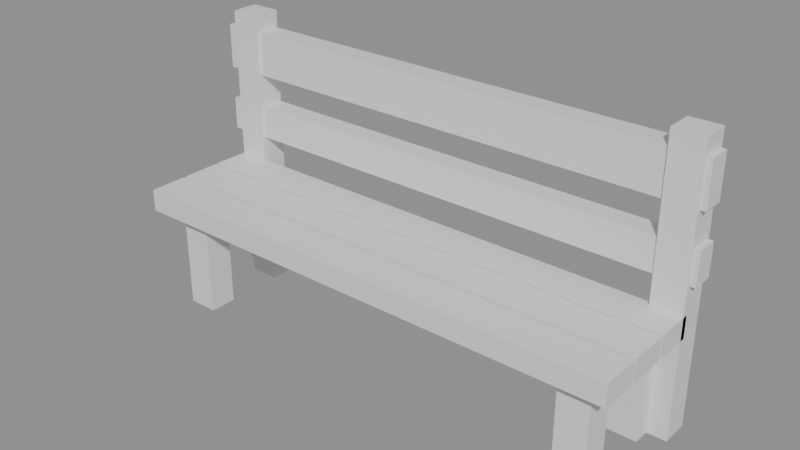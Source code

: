 # Source: bench_basic.blend  (saved by Blender 5.2.44; exported with 4.5.12 LTS)
import bpy
from mathutils import Matrix  # noqa: F401  (used for matrix-valued properties, if any)

bpy.ops.wm.read_factory_settings(use_empty=True)
scene = bpy.context.scene
scene.name = 'Scene'

# ---- collections
col_bench_basic_gridguides = bpy.data.collections.new('bench_basic_GridGuides'); scene.collection.children.link(col_bench_basic_gridguides)

# ---- materials (node trees are filled in below, after node groups)
mat_halka_vertexcolor = bpy.data.materials.new('HALKA_VertexColor')

# ---- material node trees
mat_halka_vertexcolor.use_nodes = True; mat_halka_vertexcolor.node_tree.nodes.clear()
_N = mat_halka_vertexcolor.node_tree.nodes; _L = mat_halka_vertexcolor.node_tree.links
n0 = _N.new('ShaderNodeBsdfPrincipled'); n0.name = 'Principled BSDF'; n0.location = (-200, 100)
n0.inputs[10].default_value = 0.005
n1 = _N.new('ShaderNodeOutputMaterial'); n1.name = 'Material Output'; n1.location = (200, 100)
_L.new(n0.outputs[0], n1.inputs[0])
n1.is_active_output = True

# ---- meshes
me_bench_basic_mesh = bpy.data.meshes.new('bench_basic_Mesh')
me_bench_basic_mesh.from_pydata([(-0.21, -0.11, 0.18), (-0.21, -0.11, 0.22), (-0.21, -0.04, 0.18), (-0.21, -0.04, 0.22), (0.71, -0.11, 0.18), (0.71, -0.11, 0.22), (0.71, -0.04, 0.18), (0.71, -0.04, 0.22), (-0.21, -0.035, 0.18), (-0.21, -0.035, 0.22), (-0.21, 0.035, 0.18), (-0.21, 0.035, 0.22), (0.71, -0.035, 0.18), (0.71, -0.035, 0.22), (0.71, 0.035, 0.18), (0.71, 0.035, 0.22), (-0.21, 0.04, 0.18), (-0.21, 0.04, 0.22), (-0.21, 0.11, 0.18), (-0.21, 0.11, 0.22), (0.71, 0.04, 0.18), (0.71, 0.04, 0.22), (0.71, 0.11, 0.18), (0.71, 0.11, 0.22), (-0.16, -0.085, 0.0), (-0.16, -0.085, 0.18), (-0.16, -0.035, 0.0), (-0.16, -0.035, 0.18), (-0.105, -0.085, 0.0), (-0.105, -0.085, 0.18), (-0.105, -0.035, 0.0), (-0.105, -0.035, 0.18), (-0.16, 0.07, 0.0), (-0.16, 0.07, 0.18), (-0.16, 0.12, 0.0), (-0.16, 0.12, 0.18), (-0.105, 0.07, 0.0), (-0.105, 0.07, 0.18), (-0.105, 0.12, 0.0), (-0.105, 0.12, 0.18), (0.62, -0.085, 0.0), (0.62, -0.085, 0.18), (0.62, -0.035, 0.0), (0.62, -0.035, 0.18), (0.675, -0.085, 0.0), (0.675, -0.085, 0.18), (0.675, -0.035, 0.0), (0.675, -0.035, 0.18), (0.62, 0.07, 0.0), (0.62, 0.07, 0.18), (0.62, 0.12, 0.0), (0.62, 0.12, 0.18), (0.675, 0.07, 0.0), (0.675, 0.07, 0.18), (0.675, 0.12, 0.0), (0.675, 0.12, 0.18), (-0.2, 0.1, 0.0), (-0.2, 0.1, 0.5), (-0.2, 0.15, 0.0), (-0.2, 0.15, 0.5), (-0.145, 0.1, 0.0), (-0.145, 0.1, 0.5), (-0.145, 0.15, 0.0), (-0.145, 0.15, 0.5), (0.655, 0.1, 0.0), (0.655, 0.1, 0.5), (0.655, 0.15, 0.0), (0.655, 0.15, 0.5), (0.71, 0.1, 0.0), (0.71, 0.1, 0.5), (0.71, 0.15, 0.0), (0.71, 0.15, 0.5), (-0.22, 0.105, 0.39), (-0.22, 0.105, 0.47), (-0.22, 0.145, 0.39), (-0.22, 0.145, 0.47), (0.72, 0.105, 0.39), (0.72, 0.105, 0.47), (0.72, 0.145, 0.39), (0.72, 0.145, 0.47), (-0.22, 0.105, 0.27), (-0.22, 0.105, 0.33), (-0.22, 0.145, 0.27), (-0.22, 0.145, 0.33), (0.72, 0.105, 0.27), (0.72, 0.105, 0.33), (0.72, 0.145, 0.27), (0.72, 0.145, 0.33)], [], [(0, 1, 3, 2), (2, 3, 7, 6), (6, 7, 5, 4), (4, 5, 1, 0), (2, 6, 4, 0), (7, 3, 1, 5), (8, 9, 11, 10), (10, 11, 15, 14), (14, 15, 13, 12), (12, 13, 9, 8), (10, 14, 12, 8), (15, 11, 9, 13), (16, 17, 19, 18), (18, 19, 23, 22), (22, 23, 21, 20), (20, 21, 17, 16), (18, 22, 20, 16), (23, 19, 17, 21), (24, 25, 27, 26), (26, 27, 31, 30), (30, 31, 29, 28), (28, 29, 25, 24), (26, 30, 28, 24), (31, 27, 25, 29), (32, 33, 35, 34), (34, 35, 39, 38), (38, 39, 37, 36), (36, 37, 33, 32), (34, 38, 36, 32), (39, 35, 33, 37), (40, 41, 43, 42), (42, 43, 47, 46), (46, 47, 45, 44), (44, 45, 41, 40), (42, 46, 44, 40), (47, 43, 41, 45), (48, 49, 51, 50), (50, 51, 55, 54), (54, 55, 53, 52), (52, 53, 49, 48), (50, 54, 52, 48), (55, 51, 49, 53), (56, 57, 59, 58), (58, 59, 63, 62), (62, 63, 61, 60), (60, 61, 57, 56), (58, 62, 60, 56), (63, 59, 57, 61), (64, 65, 67, 66), (66, 67, 71, 70), (70, 71, 69, 68), (68, 69, 65, 64), (66, 70, 68, 64), (71, 67, 65, 69), (72, 73, 75, 74), (74, 75, 79, 78), (78, 79, 77, 76), (76, 77, 73, 72), (74, 78, 76, 72), (79, 75, 73, 77), (80, 81, 83, 82), (82, 83, 87, 86), (86, 87, 85, 84), (84, 85, 81, 80), (82, 86, 84, 80), (87, 83, 81, 85)])
_ca = me_bench_basic_mesh.color_attributes.new('Col', 'FLOAT_COLOR', 'CORNER')
_ca.data.foreach_set('color', [0.1651, 0.1095, 0.0865, 1.0, 0.1651, 0.1095, 0.0865, 1.0, 0.1651, 0.1095, 0.0865, 1.0, 0.1651, 0.1095, 0.0865, 1.0, 0.1651, 0.1095, 0.0865, 1.0, 0.1651, 0.1095, 0.0865, 1.0, 0.1651, 0.1095, 0.0865, 1.0, 0.1651, 0.1095, 0.0865, 1.0, 0.1651, 0.1095, 0.0865, 1.0, 0.1651, 0.1095, 0.0865, 1.0, 0.1651, 0.1095, 0.0865, 1.0, 0.1651, 0.1095, 0.0865, 1.0, 0.1651, 0.1095, 0.0865, 1.0, 0.1651, 0.1095, 0.0865, 1.0, 0.1651, 0.1095, 0.0865, 1.0, 0.1651, 0.1095, 0.0865, 1.0, 0.1651, 0.1095, 0.0865, 1.0, 0.1651, 0.1095, 0.0865, 1.0, 0.1651, 0.1095, 0.0865, 1.0, 0.1651, 0.1095, 0.0865, 1.0, 0.2502, 0.1683, 0.1329, 1.0, 0.2502, 0.1683, 0.1329, 1.0, 0.2502, 0.1683, 0.1329, 1.0, 0.2502, 0.1683, 0.1329, 1.0, 0.1651, 0.1095, 0.0865, 1.0, 0.1651, 0.1095, 0.0865, 1.0, 0.1651, 0.1095, 0.0865, 1.0, 0.1651, 0.1095, 0.0865, 1.0, 0.1651, 0.1095, 0.0865, 1.0, 0.1651, 0.1095, 0.0865, 1.0, 0.1651, 0.1095, 0.0865, 1.0, 0.1651, 0.1095, 0.0865, 1.0, 0.1651, 0.1095, 0.0865, 1.0, 0.1651, 0.1095, 0.0865, 1.0, 0.1651, 0.1095, 0.0865, 1.0, 0.1651, 0.1095, 0.0865, 1.0, 0.1651, 0.1095, 0.0865, 1.0, 0.1651, 0.1095, 0.0865, 1.0, 0.1651, 0.1095, 0.0865, 1.0, 0.1651, 0.1095, 0.0865, 1.0, 0.1651, 0.1095, 0.0865, 1.0, 0.1651, 0.1095, 0.0865, 1.0, 0.1651, 0.1095, 0.0865, 1.0, 0.1651, 0.1095, 0.0865, 1.0, 0.1651, 0.1095, 0.0865, 1.0, 0.1651, 0.1095, 0.0865, 1.0, 0.1651, 0.1095, 0.0865, 1.0, 0.1651, 0.1095, 0.0865, 1.0, 0.1651, 0.1095, 0.0865, 1.0, 0.1651, 0.1095, 0.0865, 1.0, 0.1651, 0.1095, 0.0865, 1.0, 0.1651, 0.1095, 0.0865, 1.0, 0.1651, 0.1095, 0.0865, 1.0, 0.1651, 0.1095, 0.0865, 1.0, 0.1651, 0.1095, 0.0865, 1.0, 0.1651, 0.1095, 0.0865, 1.0, 0.1651, 0.1095, 0.0865, 1.0, 0.1651, 0.1095, 0.0865, 1.0, 0.1651, 0.1095, 0.0865, 1.0, 0.1651, 0.1095, 0.0865, 1.0, 0.1651, 0.1095, 0.0865, 1.0, 0.1651, 0.1095, 0.0865, 1.0, 0.1651, 0.1095, 0.0865, 1.0, 0.1651, 0.1095, 0.0865, 1.0, 0.1651, 0.1095, 0.0865, 1.0, 0.1651, 0.1095, 0.0865, 1.0, 0.1651, 0.1095, 0.0865, 1.0, 0.1651, 0.1095, 0.0865, 1.0, 0.2502, 0.1683, 0.1329, 1.0, 0.2502, 0.1683, 0.1329, 1.0, 0.2502, 0.1683, 0.1329, 1.0, 0.2502, 0.1683, 0.1329, 1.0, 0.04231, 0.02732, 0.02217, 1.0, 0.04231, 0.02732, 0.02217, 1.0, 0.04231, 0.02732, 0.02217, 1.0, 0.04231, 0.02732, 0.02217, 1.0, 0.04231, 0.02732, 0.02217, 1.0, 0.04231, 0.02732, 0.02217, 1.0, 0.04231, 0.02732, 0.02217, 1.0, 0.04231, 0.02732, 0.02217, 1.0, 0.04231, 0.02732, 0.02217, 1.0, 0.04231, 0.02732, 0.02217, 1.0, 0.04231, 0.02732, 0.02217, 1.0, 0.04231, 0.02732, 0.02217, 1.0, 0.04231, 0.02732, 0.02217, 1.0, 0.04231, 0.02732, 0.02217, 1.0, 0.04231, 0.02732, 0.02217, 1.0, 0.04231, 0.02732, 0.02217, 1.0, 0.04231, 0.02732, 0.02217, 1.0, 0.04231, 0.02732, 0.02217, 1.0, 0.04231, 0.02732, 0.02217, 1.0, 0.04231, 0.02732, 0.02217, 1.0, 0.04231, 0.02732, 0.02217, 1.0, 0.04231, 0.02732, 0.02217, 1.0, 0.04231, 0.02732, 0.02217, 1.0, 0.04231, 0.02732, 0.02217, 1.0, 0.04231, 0.02732, 0.02217, 1.0, 0.04231, 0.02732, 0.02217, 1.0, 0.04231, 0.02732, 0.02217, 1.0, 0.04231, 0.02732, 0.02217, 1.0, 0.04231, 0.02732, 0.02217, 1.0, 0.04231, 0.02732, 0.02217, 1.0, 0.04231, 0.02732, 0.02217, 1.0, 0.04231, 0.02732, 0.02217, 1.0, 0.04231, 0.02732, 0.02217, 1.0, 0.04231, 0.02732, 0.02217, 1.0, 0.04231, 0.02732, 0.02217, 1.0, 0.04231, 0.02732, 0.02217, 1.0, 0.04231, 0.02732, 0.02217, 1.0, 0.04231, 0.02732, 0.02217, 1.0, 0.04231, 0.02732, 0.02217, 1.0, 0.04231, 0.02732, 0.02217, 1.0, 0.04231, 0.02732, 0.02217, 1.0, 0.04231, 0.02732, 0.02217, 1.0, 0.04231, 0.02732, 0.02217, 1.0, 0.04231, 0.02732, 0.02217, 1.0, 0.04231, 0.02732, 0.02217, 1.0, 0.04231, 0.02732, 0.02217, 1.0, 0.04231, 0.02732, 0.02217, 1.0, 0.04231, 0.02732, 0.02217, 1.0, 0.04231, 0.02732, 0.02217, 1.0, 0.04231, 0.02732, 0.02217, 1.0, 0.04231, 0.02732, 0.02217, 1.0, 0.04231, 0.02732, 0.02217, 1.0, 0.04231, 0.02732, 0.02217, 1.0, 0.04231, 0.02732, 0.02217, 1.0, 0.04231, 0.02732, 0.02217, 1.0, 0.04231, 0.02732, 0.02217, 1.0, 0.04231, 0.02732, 0.02217, 1.0, 0.04231, 0.02732, 0.02217, 1.0, 0.04231, 0.02732, 0.02217, 1.0, 0.04231, 0.02732, 0.02217, 1.0, 0.04231, 0.02732, 0.02217, 1.0, 0.04231, 0.02732, 0.02217, 1.0, 0.04231, 0.02732, 0.02217, 1.0, 0.04231, 0.02732, 0.02217, 1.0, 0.04231, 0.02732, 0.02217, 1.0, 0.04231, 0.02732, 0.02217, 1.0, 0.04231, 0.02732, 0.02217, 1.0, 0.04231, 0.02732, 0.02217, 1.0, 0.04231, 0.02732, 0.02217, 1.0, 0.04231, 0.02732, 0.02217, 1.0, 0.04231, 0.02732, 0.02217, 1.0, 0.04231, 0.02732, 0.02217, 1.0, 0.04231, 0.02732, 0.02217, 1.0, 0.04231, 0.02732, 0.02217, 1.0, 0.04231, 0.02732, 0.02217, 1.0, 0.04231, 0.02732, 0.02217, 1.0, 0.04231, 0.02732, 0.02217, 1.0, 0.04231, 0.02732, 0.02217, 1.0, 0.04231, 0.02732, 0.02217, 1.0, 0.04231, 0.02732, 0.02217, 1.0, 0.04231, 0.02732, 0.02217, 1.0, 0.04231, 0.02732, 0.02217, 1.0, 0.04231, 0.02732, 0.02217, 1.0, 0.04231, 0.02732, 0.02217, 1.0, 0.04231, 0.02732, 0.02217, 1.0, 0.04231, 0.02732, 0.02217, 1.0, 0.04231, 0.02732, 0.02217, 1.0, 0.04231, 0.02732, 0.02217, 1.0, 0.04231, 0.02732, 0.02217, 1.0, 0.04231, 0.02732, 0.02217, 1.0, 0.04231, 0.02732, 0.02217, 1.0, 0.04231, 0.02732, 0.02217, 1.0, 0.04231, 0.02732, 0.02217, 1.0, 0.04231, 0.02732, 0.02217, 1.0, 0.04231, 0.02732, 0.02217, 1.0, 0.04231, 0.02732, 0.02217, 1.0, 0.07819, 0.05286, 0.04231, 1.0, 0.07819, 0.05286, 0.04231, 1.0, 0.07819, 0.05286, 0.04231, 1.0, 0.07819, 0.05286, 0.04231, 1.0, 0.07819, 0.05286, 0.04231, 1.0, 0.07819, 0.05286, 0.04231, 1.0, 0.07819, 0.05286, 0.04231, 1.0, 0.07819, 0.05286, 0.04231, 1.0, 0.07819, 0.05286, 0.04231, 1.0, 0.07819, 0.05286, 0.04231, 1.0, 0.07819, 0.05286, 0.04231, 1.0, 0.07819, 0.05286, 0.04231, 1.0, 0.07819, 0.05286, 0.04231, 1.0, 0.07819, 0.05286, 0.04231, 1.0, 0.07819, 0.05286, 0.04231, 1.0, 0.07819, 0.05286, 0.04231, 1.0, 0.07819, 0.05286, 0.04231, 1.0, 0.07819, 0.05286, 0.04231, 1.0, 0.07819, 0.05286, 0.04231, 1.0, 0.07819, 0.05286, 0.04231, 1.0, 0.1651, 0.1095, 0.0865, 1.0, 0.1651, 0.1095, 0.0865, 1.0, 0.1651, 0.1095, 0.0865, 1.0, 0.1651, 0.1095, 0.0865, 1.0, 0.07819, 0.05286, 0.04231, 1.0, 0.07819, 0.05286, 0.04231, 1.0, 0.07819, 0.05286, 0.04231, 1.0, 0.07819, 0.05286, 0.04231, 1.0, 0.07819, 0.05286, 0.04231, 1.0, 0.07819, 0.05286, 0.04231, 1.0, 0.07819, 0.05286, 0.04231, 1.0, 0.07819, 0.05286, 0.04231, 1.0, 0.07819, 0.05286, 0.04231, 1.0, 0.07819, 0.05286, 0.04231, 1.0, 0.07819, 0.05286, 0.04231, 1.0, 0.07819, 0.05286, 0.04231, 1.0, 0.07819, 0.05286, 0.04231, 1.0, 0.07819, 0.05286, 0.04231, 1.0, 0.07819, 0.05286, 0.04231, 1.0, 0.07819, 0.05286, 0.04231, 1.0, 0.07819, 0.05286, 0.04231, 1.0, 0.07819, 0.05286, 0.04231, 1.0, 0.07819, 0.05286, 0.04231, 1.0, 0.07819, 0.05286, 0.04231, 1.0, 0.1651, 0.1095, 0.0865, 1.0, 0.1651, 0.1095, 0.0865, 1.0, 0.1651, 0.1095, 0.0865, 1.0, 0.1651, 0.1095, 0.0865, 1.0, 0.1651, 0.1095, 0.0865, 1.0, 0.1651, 0.1095, 0.0865, 1.0, 0.1651, 0.1095, 0.0865, 1.0, 0.1651, 0.1095, 0.0865, 1.0, 0.1651, 0.1095, 0.0865, 1.0, 0.1651, 0.1095, 0.0865, 1.0, 0.1651, 0.1095, 0.0865, 1.0, 0.1651, 0.1095, 0.0865, 1.0, 0.1651, 0.1095, 0.0865, 1.0, 0.1651, 0.1095, 0.0865, 1.0, 0.1651, 0.1095, 0.0865, 1.0, 0.1651, 0.1095, 0.0865, 1.0, 0.2502, 0.1683, 0.1329, 1.0, 0.2502, 0.1683, 0.1329, 1.0, 0.2502, 0.1683, 0.1329, 1.0, 0.2502, 0.1683, 0.1329, 1.0, 0.1651, 0.1095, 0.0865, 1.0, 0.1651, 0.1095, 0.0865, 1.0, 0.1651, 0.1095, 0.0865, 1.0, 0.1651, 0.1095, 0.0865, 1.0, 0.2502, 0.1683, 0.1329, 1.0, 0.2502, 0.1683, 0.1329, 1.0, 0.2502, 0.1683, 0.1329, 1.0, 0.2502, 0.1683, 0.1329, 1.0, 0.1651, 0.1095, 0.0865, 1.0, 0.1651, 0.1095, 0.0865, 1.0, 0.1651, 0.1095, 0.0865, 1.0, 0.1651, 0.1095, 0.0865, 1.0, 0.1651, 0.1095, 0.0865, 1.0, 0.1651, 0.1095, 0.0865, 1.0, 0.1651, 0.1095, 0.0865, 1.0, 0.1651, 0.1095, 0.0865, 1.0, 0.1651, 0.1095, 0.0865, 1.0, 0.1651, 0.1095, 0.0865, 1.0, 0.1651, 0.1095, 0.0865, 1.0, 0.1651, 0.1095, 0.0865, 1.0, 0.1651, 0.1095, 0.0865, 1.0, 0.1651, 0.1095, 0.0865, 1.0, 0.1651, 0.1095, 0.0865, 1.0, 0.1651, 0.1095, 0.0865, 1.0, 0.1651, 0.1095, 0.0865, 1.0, 0.1651, 0.1095, 0.0865, 1.0, 0.1651, 0.1095, 0.0865, 1.0, 0.1651, 0.1095, 0.0865, 1.0, 0.2502, 0.1683, 0.1329, 1.0, 0.2502, 0.1683, 0.1329, 1.0, 0.2502, 0.1683, 0.1329, 1.0, 0.2502, 0.1683, 0.1329, 1.0])
me_bench_basic_mesh.materials.append(mat_halka_vertexcolor)
me_bench_basic_mesh.update()

# ---- objects
ob_bench_basic = bpy.data.objects.new('bench_basic', me_bench_basic_mesh)
ob_seatanchor_l = bpy.data.objects.new('SeatAnchor_L', None)
ob_seatanchor_r = bpy.data.objects.new('SeatAnchor_R', None)
ob_cell_0_0 = bpy.data.objects.new('cell_0_0', None)
ob_cell_1_0 = bpy.data.objects.new('cell_1_0', None)

# ---- transforms, parenting, visibility, modifiers, constraints
ob_bench_basic.location = (0.0, 0.0, 0.0)
ob_seatanchor_l.parent = ob_bench_basic
ob_seatanchor_l.location = (0.0, 0.0, 0.22)
ob_seatanchor_l.empty_display_type = 'SPHERE'
ob_seatanchor_l.empty_display_size = 0.05
ob_seatanchor_r.parent = ob_bench_basic
ob_seatanchor_r.location = (0.5, 0.0, 0.22)
ob_seatanchor_r.empty_display_type = 'SPHERE'
ob_seatanchor_r.empty_display_size = 0.05
ob_cell_0_0.location = (0.0, 0.0, 0.0)
ob_cell_0_0.empty_display_size = 0.25
ob_cell_1_0.location = (0.5, 0.0, 0.0)
ob_cell_1_0.empty_display_size = 0.25

# ---- collection membership
scene.collection.objects.link(ob_bench_basic)
scene.collection.objects.link(ob_seatanchor_l)
scene.collection.objects.link(ob_seatanchor_r)
col_bench_basic_gridguides.objects.link(ob_cell_0_0)
col_bench_basic_gridguides.objects.link(ob_cell_1_0)

# ---- scene / render settings (as saved in the file)
scene.frame_start = 1; scene.frame_end = 250; scene.frame_set(1)
scene.render.engine = 'BLENDER_EEVEE_NEXT'
scene.render.bake_bias = 0.0
scene.render.bake_samples = 0
scene.render.compositor_device = 'GPU'
scene.eevee.use_volume_custom_range = False
scene.eevee.fast_gi_thickness_near = 0.1
scene.eevee.fast_gi_thickness_far = 0.0
scene.eevee.ray_tracing_options.screen_trace_thickness = 0.1
bpy.context.view_layer.update()

# ---- added for rendering (the .blend has no active camera and no usable light): camera, sun + grey world if the file has none
cam_auto = bpy.data.cameras.new('AutoCamera')
cam_auto.lens = 50.0
cam_auto.sensor_width = 36.0
cam_auto.clip_end = 1000.0
ob_auto_camera = bpy.data.objects.new('AutoCamera', cam_auto)
scene.collection.objects.link(ob_auto_camera)
ob_auto_camera.location = (1.26404, -1.19685, 1.06123)
ob_auto_camera.rotation_euler = (1.09748, -7.21219e-08, 0.694738)
scene.camera = ob_auto_camera
light_auto_sun = bpy.data.lights.new('AutoSun', 'SUN')
light_auto_sun.energy = 3.0
light_auto_sun.angle = 0.0523599
ob_auto_sun = bpy.data.objects.new('AutoSun', light_auto_sun)
scene.collection.objects.link(ob_auto_sun)
ob_auto_sun.rotation_euler = (0.872665, 0.174533, 0.523599)
if scene.world is None:
    world_auto = bpy.data.worlds.new('AutoWorld')
    world_auto.color = (0.3, 0.3, 0.3)
    scene.world = world_auto
bpy.context.view_layer.update()
